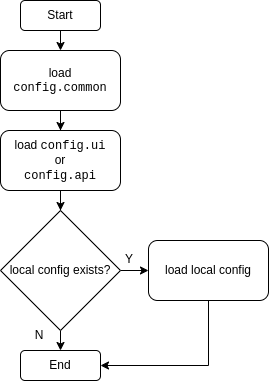

The diagram above was exported from draw.io. Its source (the exported page's mxGraphModel, read from the mxfile embedded in the PNG):
<mxGraphModel dx="1434" dy="873" grid="1" gridSize="10" guides="1" tooltips="1" connect="1" arrows="1" fold="1" page="1" pageScale="1" pageWidth="827" pageHeight="1169" math="0" shadow="0">
  <root>
    <mxCell id="0" />
    <mxCell id="1" parent="0" />
    <mxCell id="2QSnWIbhxKLLlt9DXgKR-6" style="edgeStyle=orthogonalEdgeStyle;rounded=0;orthogonalLoop=1;jettySize=auto;html=1;exitX=0.5;exitY=1;exitDx=0;exitDy=0;entryX=0.5;entryY=0;entryDx=0;entryDy=0;" edge="1" parent="1" source="vyRlg8vE7md7pi1tmG44-2" target="2QSnWIbhxKLLlt9DXgKR-1">
      <mxGeometry relative="1" as="geometry" />
    </mxCell>
    <mxCell id="vyRlg8vE7md7pi1tmG44-2" value="Start" style="rounded=1;whiteSpace=wrap;html=1;" parent="1" vertex="1">
      <mxGeometry x="330" y="200" width="80" height="30" as="geometry" />
    </mxCell>
    <mxCell id="2QSnWIbhxKLLlt9DXgKR-7" style="edgeStyle=orthogonalEdgeStyle;rounded=0;orthogonalLoop=1;jettySize=auto;html=1;exitX=0.5;exitY=1;exitDx=0;exitDy=0;" edge="1" parent="1" source="2QSnWIbhxKLLlt9DXgKR-1" target="2QSnWIbhxKLLlt9DXgKR-2">
      <mxGeometry relative="1" as="geometry" />
    </mxCell>
    <mxCell id="2QSnWIbhxKLLlt9DXgKR-1" value="load &lt;font face=&quot;Courier New&quot;&gt;config.common&lt;/font&gt;" style="rounded=1;whiteSpace=wrap;html=1;" vertex="1" parent="1">
      <mxGeometry x="310" y="250" width="120" height="60" as="geometry" />
    </mxCell>
    <mxCell id="2QSnWIbhxKLLlt9DXgKR-8" style="edgeStyle=orthogonalEdgeStyle;rounded=0;orthogonalLoop=1;jettySize=auto;html=1;exitX=0.5;exitY=1;exitDx=0;exitDy=0;" edge="1" parent="1" source="2QSnWIbhxKLLlt9DXgKR-2" target="2QSnWIbhxKLLlt9DXgKR-3">
      <mxGeometry relative="1" as="geometry" />
    </mxCell>
    <mxCell id="2QSnWIbhxKLLlt9DXgKR-2" value="load &lt;font face=&quot;Courier New&quot;&gt;config.ui&lt;/font&gt;&lt;div&gt;or&lt;/div&gt;&lt;div&gt;&lt;font face=&quot;Courier New&quot;&gt;config.api&lt;/font&gt;&lt;/div&gt;" style="rounded=1;whiteSpace=wrap;html=1;" vertex="1" parent="1">
      <mxGeometry x="310" y="330" width="120" height="60" as="geometry" />
    </mxCell>
    <mxCell id="2QSnWIbhxKLLlt9DXgKR-9" style="edgeStyle=orthogonalEdgeStyle;rounded=0;orthogonalLoop=1;jettySize=auto;html=1;exitX=0.5;exitY=1;exitDx=0;exitDy=0;entryX=0.5;entryY=0;entryDx=0;entryDy=0;" edge="1" parent="1" source="2QSnWIbhxKLLlt9DXgKR-3" target="2QSnWIbhxKLLlt9DXgKR-5">
      <mxGeometry relative="1" as="geometry" />
    </mxCell>
    <mxCell id="2QSnWIbhxKLLlt9DXgKR-12" style="edgeStyle=orthogonalEdgeStyle;rounded=0;orthogonalLoop=1;jettySize=auto;html=1;exitX=1;exitY=0.5;exitDx=0;exitDy=0;entryX=0;entryY=0.5;entryDx=0;entryDy=0;" edge="1" parent="1" source="2QSnWIbhxKLLlt9DXgKR-3" target="2QSnWIbhxKLLlt9DXgKR-4">
      <mxGeometry relative="1" as="geometry" />
    </mxCell>
    <mxCell id="2QSnWIbhxKLLlt9DXgKR-3" value="local config exists?" style="rhombus;whiteSpace=wrap;html=1;" vertex="1" parent="1">
      <mxGeometry x="310" y="410" width="120" height="120" as="geometry" />
    </mxCell>
    <mxCell id="2QSnWIbhxKLLlt9DXgKR-11" style="edgeStyle=orthogonalEdgeStyle;rounded=0;orthogonalLoop=1;jettySize=auto;html=1;exitX=0.5;exitY=1;exitDx=0;exitDy=0;entryX=1;entryY=0.5;entryDx=0;entryDy=0;" edge="1" parent="1" source="2QSnWIbhxKLLlt9DXgKR-4" target="2QSnWIbhxKLLlt9DXgKR-5">
      <mxGeometry relative="1" as="geometry" />
    </mxCell>
    <mxCell id="2QSnWIbhxKLLlt9DXgKR-4" value="load local config" style="rounded=1;whiteSpace=wrap;html=1;" vertex="1" parent="1">
      <mxGeometry x="458" y="440" width="120" height="60" as="geometry" />
    </mxCell>
    <mxCell id="2QSnWIbhxKLLlt9DXgKR-5" value="End" style="rounded=1;whiteSpace=wrap;html=1;" vertex="1" parent="1">
      <mxGeometry x="330" y="550" width="80" height="30" as="geometry" />
    </mxCell>
    <mxCell id="2QSnWIbhxKLLlt9DXgKR-13" value="Y" style="text;html=1;align=center;verticalAlign=middle;whiteSpace=wrap;rounded=0;" vertex="1" parent="1">
      <mxGeometry x="419" y="449" width="40" height="20" as="geometry" />
    </mxCell>
    <mxCell id="2QSnWIbhxKLLlt9DXgKR-14" value="N" style="text;html=1;align=center;verticalAlign=middle;whiteSpace=wrap;rounded=0;" vertex="1" parent="1">
      <mxGeometry x="329" y="525" width="40" height="20" as="geometry" />
    </mxCell>
  </root>
</mxGraphModel>